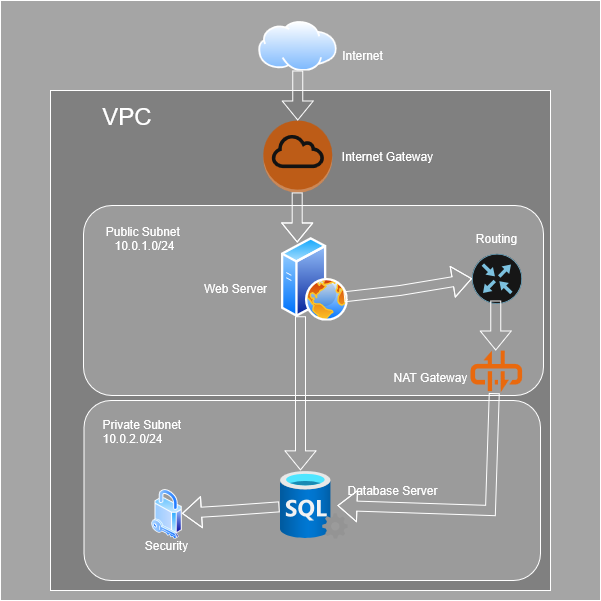

The diagram above was exported from draw.io. Its source (the exported page's mxGraphModel, read from the mxfile embedded in the PNG):
<mxGraphModel dx="991" dy="535" grid="1" gridSize="10" guides="1" tooltips="1" connect="1" arrows="1" fold="1" page="1" pageScale="1" pageWidth="850" pageHeight="1100" math="0" shadow="0">
  <root>
    <mxCell id="0" />
    <mxCell id="1" parent="0" />
    <mxCell id="zjLUwmH5_7_5pIfapIGA-17" value="" style="whiteSpace=wrap;html=1;aspect=fixed;fillColor=light-dark(#FFFFFF,#A5A5A5);" vertex="1" parent="1">
      <mxGeometry x="100" width="600" height="600" as="geometry" />
    </mxCell>
    <mxCell id="zjLUwmH5_7_5pIfapIGA-20" value="" style="whiteSpace=wrap;html=1;aspect=fixed;fillColor=light-dark(#FFFFFF,#808080);" vertex="1" parent="1">
      <mxGeometry x="150" y="90" width="500" height="500" as="geometry" />
    </mxCell>
    <mxCell id="zjLUwmH5_7_5pIfapIGA-35" value="" style="rounded=1;whiteSpace=wrap;html=1;fillColor=light-dark(#FFFFFF,#9B9B9B);" vertex="1" parent="1">
      <mxGeometry x="183.5" y="400" width="456.5" height="180" as="geometry" />
    </mxCell>
    <mxCell id="zjLUwmH5_7_5pIfapIGA-22" value="" style="rounded=1;whiteSpace=wrap;html=1;fillColor=light-dark(#FFFFFF,#9B9B9B);" vertex="1" parent="1">
      <mxGeometry x="183" y="205" width="460" height="190" as="geometry" />
    </mxCell>
    <mxCell id="zjLUwmH5_7_5pIfapIGA-2" value="" style="outlineConnect=0;dashed=0;verticalLabelPosition=bottom;verticalAlign=top;align=center;html=1;shape=mxgraph.aws3.internet_gateway;fillColor=#F58534;gradientColor=none;" vertex="1" parent="1">
      <mxGeometry x="362.82" y="120" width="69" height="72" as="geometry" />
    </mxCell>
    <mxCell id="zjLUwmH5_7_5pIfapIGA-4" value="" style="image;aspect=fixed;perimeter=ellipsePerimeter;html=1;align=center;shadow=0;dashed=0;spacingTop=3;image=img/lib/active_directory/internet_cloud.svg;" vertex="1" parent="1">
      <mxGeometry x="357.63" y="20" width="79.37" height="50" as="geometry" />
    </mxCell>
    <mxCell id="zjLUwmH5_7_5pIfapIGA-5" value="" style="image;aspect=fixed;perimeter=ellipsePerimeter;html=1;align=center;shadow=0;dashed=0;spacingTop=3;image=img/lib/active_directory/web_server.svg;" vertex="1" parent="1">
      <mxGeometry x="380" y="236.25" width="67" height="83.75" as="geometry" />
    </mxCell>
    <mxCell id="zjLUwmH5_7_5pIfapIGA-6" value="" style="image;aspect=fixed;html=1;points=[];align=center;fontSize=12;image=img/lib/azure2/databases/SQL_Server.svg;" vertex="1" parent="1">
      <mxGeometry x="379" y="470" width="68" height="68" as="geometry" />
    </mxCell>
    <mxCell id="zjLUwmH5_7_5pIfapIGA-7" value="" style="points=[];aspect=fixed;html=1;align=center;shadow=0;dashed=0;fillColor=#FF6A00;strokeColor=none;shape=mxgraph.alibaba_cloud.nat_gateway;" vertex="1" parent="1">
      <mxGeometry x="569.9999999999999" y="350" width="51.6" height="41.699999999999996" as="geometry" />
    </mxCell>
    <mxCell id="zjLUwmH5_7_5pIfapIGA-8" value="" style="sketch=0;points=[[0.5,0,0],[1,0.5,0],[0.5,1,0],[0,0.5,0],[0.145,0.145,0],[0.8555,0.145,0],[0.855,0.8555,0],[0.145,0.855,0]];verticalLabelPosition=bottom;html=1;verticalAlign=top;aspect=fixed;align=center;pointerEvents=1;shape=mxgraph.cisco19.rect;prIcon=router;fillColor=#FAFAFA;strokeColor=#005073;" vertex="1" parent="1">
      <mxGeometry x="571.6" y="253.13" width="50" height="50" as="geometry" />
    </mxCell>
    <mxCell id="zjLUwmH5_7_5pIfapIGA-9" value="" style="image;aspect=fixed;perimeter=ellipsePerimeter;html=1;align=center;shadow=0;dashed=0;spacingTop=3;image=img/lib/active_directory/security.svg;" vertex="1" parent="1">
      <mxGeometry x="250" y="488" width="31.5" height="50" as="geometry" />
    </mxCell>
    <mxCell id="zjLUwmH5_7_5pIfapIGA-11" value="" style="shape=flexArrow;endArrow=classic;html=1;rounded=0;exitX=0.5;exitY=1;exitDx=0;exitDy=0;" edge="1" parent="1" source="zjLUwmH5_7_5pIfapIGA-4" target="zjLUwmH5_7_5pIfapIGA-2">
      <mxGeometry width="50" height="50" relative="1" as="geometry">
        <mxPoint x="400" y="310" as="sourcePoint" />
        <mxPoint x="450" y="260" as="targetPoint" />
      </mxGeometry>
    </mxCell>
    <mxCell id="zjLUwmH5_7_5pIfapIGA-12" value="" style="shape=flexArrow;endArrow=classic;html=1;rounded=0;exitX=0.5;exitY=1;exitDx=0;exitDy=0;" edge="1" parent="1">
      <mxGeometry width="50" height="50" relative="1" as="geometry">
        <mxPoint x="396.82" y="192" as="sourcePoint" />
        <mxPoint x="396.82" y="242" as="targetPoint" />
        <Array as="points">
          <mxPoint x="396.82" y="212" />
        </Array>
      </mxGeometry>
    </mxCell>
    <mxCell id="zjLUwmH5_7_5pIfapIGA-13" value="" style="shape=flexArrow;endArrow=classic;html=1;rounded=0;exitX=0.5;exitY=1;exitDx=0;exitDy=0;entryX=0.309;entryY=0;entryDx=0;entryDy=0;entryPerimeter=0;" edge="1" parent="1" target="zjLUwmH5_7_5pIfapIGA-6">
      <mxGeometry width="50" height="50" relative="1" as="geometry">
        <mxPoint x="400" y="315.85" as="sourcePoint" />
        <mxPoint x="400" y="365.85" as="targetPoint" />
      </mxGeometry>
    </mxCell>
    <mxCell id="zjLUwmH5_7_5pIfapIGA-15" value="" style="shape=flexArrow;endArrow=classic;html=1;rounded=0;exitX=0.5;exitY=1;exitDx=0;exitDy=0;" edge="1" parent="1">
      <mxGeometry width="50" height="50" relative="1" as="geometry">
        <mxPoint x="595.3" y="300" as="sourcePoint" />
        <mxPoint x="595.3" y="350" as="targetPoint" />
      </mxGeometry>
    </mxCell>
    <mxCell id="zjLUwmH5_7_5pIfapIGA-21" value="&lt;font style=&quot;font-size: 24px;&quot;&gt;VPC&lt;/font&gt;" style="text;html=1;align=center;verticalAlign=middle;whiteSpace=wrap;rounded=0;" vertex="1" parent="1">
      <mxGeometry x="161.5" y="90" width="128.5" height="50" as="geometry" />
    </mxCell>
    <mxCell id="zjLUwmH5_7_5pIfapIGA-24" value="" style="shape=flexArrow;endArrow=classic;html=1;rounded=0;exitX=1;exitY=0.75;exitDx=0;exitDy=0;entryX=0;entryY=0.5;entryDx=0;entryDy=0;entryPerimeter=0;" edge="1" parent="1" source="zjLUwmH5_7_5pIfapIGA-5" target="zjLUwmH5_7_5pIfapIGA-8">
      <mxGeometry width="50" height="50" relative="1" as="geometry">
        <mxPoint x="460" y="270" as="sourcePoint" />
        <mxPoint x="460" y="320" as="targetPoint" />
        <Array as="points">
          <mxPoint x="500" y="290" />
        </Array>
      </mxGeometry>
    </mxCell>
    <mxCell id="zjLUwmH5_7_5pIfapIGA-26" value="Internet" style="text;html=1;align=center;verticalAlign=middle;whiteSpace=wrap;rounded=0;" vertex="1" parent="1">
      <mxGeometry x="431.82" y="40" width="60" height="30" as="geometry" />
    </mxCell>
    <mxCell id="zjLUwmH5_7_5pIfapIGA-28" value="Internet Gateway" style="text;html=1;align=center;verticalAlign=middle;whiteSpace=wrap;rounded=0;" vertex="1" parent="1">
      <mxGeometry x="431.82" y="141" width="110" height="30" as="geometry" />
    </mxCell>
    <mxCell id="zjLUwmH5_7_5pIfapIGA-29" value="NAT Gateway" style="text;html=1;align=center;verticalAlign=middle;whiteSpace=wrap;rounded=0;" vertex="1" parent="1">
      <mxGeometry x="480" y="361.7" width="100" height="30" as="geometry" />
    </mxCell>
    <mxCell id="zjLUwmH5_7_5pIfapIGA-30" value="Web Server" style="text;html=1;align=center;verticalAlign=middle;whiteSpace=wrap;rounded=0;" vertex="1" parent="1">
      <mxGeometry x="290" y="273.13" width="90" height="30" as="geometry" />
    </mxCell>
    <mxCell id="zjLUwmH5_7_5pIfapIGA-31" value="Routing" style="text;html=1;align=center;verticalAlign=middle;whiteSpace=wrap;rounded=0;" vertex="1" parent="1">
      <mxGeometry x="565.8" y="223.13" width="60" height="30" as="geometry" />
    </mxCell>
    <mxCell id="zjLUwmH5_7_5pIfapIGA-32" value="Database Server" style="text;html=1;align=center;verticalAlign=middle;whiteSpace=wrap;rounded=0;" vertex="1" parent="1">
      <mxGeometry x="437" y="475" width="110" height="30" as="geometry" />
    </mxCell>
    <mxCell id="zjLUwmH5_7_5pIfapIGA-34" value="Security" style="text;html=1;align=center;verticalAlign=middle;whiteSpace=wrap;rounded=0;" vertex="1" parent="1">
      <mxGeometry x="235.75" y="530" width="60" height="30" as="geometry" />
    </mxCell>
    <mxCell id="zjLUwmH5_7_5pIfapIGA-38" value="" style="shape=flexArrow;endArrow=classic;html=1;rounded=0;entryX=1;entryY=0.5;entryDx=0;entryDy=0;" edge="1" parent="1" source="zjLUwmH5_7_5pIfapIGA-6" target="zjLUwmH5_7_5pIfapIGA-9">
      <mxGeometry width="50" height="50" relative="1" as="geometry">
        <mxPoint x="330" y="490" as="sourcePoint" />
        <mxPoint x="330" y="540" as="targetPoint" />
        <Array as="points">
          <mxPoint x="330" y="510" />
        </Array>
      </mxGeometry>
    </mxCell>
    <mxCell id="zjLUwmH5_7_5pIfapIGA-39" value="" style="shape=flexArrow;endArrow=classic;html=1;rounded=0;exitX=0.461;exitY=1.022;exitDx=0;exitDy=0;exitPerimeter=0;entryX=0;entryY=1;entryDx=0;entryDy=0;" edge="1" parent="1" source="zjLUwmH5_7_5pIfapIGA-7" target="zjLUwmH5_7_5pIfapIGA-32">
      <mxGeometry width="50" height="50" relative="1" as="geometry">
        <mxPoint x="360" y="530" as="sourcePoint" />
        <mxPoint x="360" y="580" as="targetPoint" />
        <Array as="points">
          <mxPoint x="590" y="510" />
        </Array>
      </mxGeometry>
    </mxCell>
    <mxCell id="zjLUwmH5_7_5pIfapIGA-40" value="&lt;div&gt;Public Subnet&amp;nbsp;&lt;/div&gt;&lt;div&gt;10.0.1.0/24&lt;/div&gt;" style="text;html=1;align=center;verticalAlign=middle;whiteSpace=wrap;rounded=0;" vertex="1" parent="1">
      <mxGeometry x="183.5" y="223.13" width="120" height="30" as="geometry" />
    </mxCell>
    <mxCell id="zjLUwmH5_7_5pIfapIGA-41" value="&lt;div&gt;Private Subnet&amp;nbsp;&lt;/div&gt;&lt;div&gt;10.0.2.0/24&lt;/div&gt;" style="text;whiteSpace=wrap;html=1;" vertex="1" parent="1">
      <mxGeometry x="200" y="410" width="110" height="50" as="geometry" />
    </mxCell>
  </root>
</mxGraphModel>